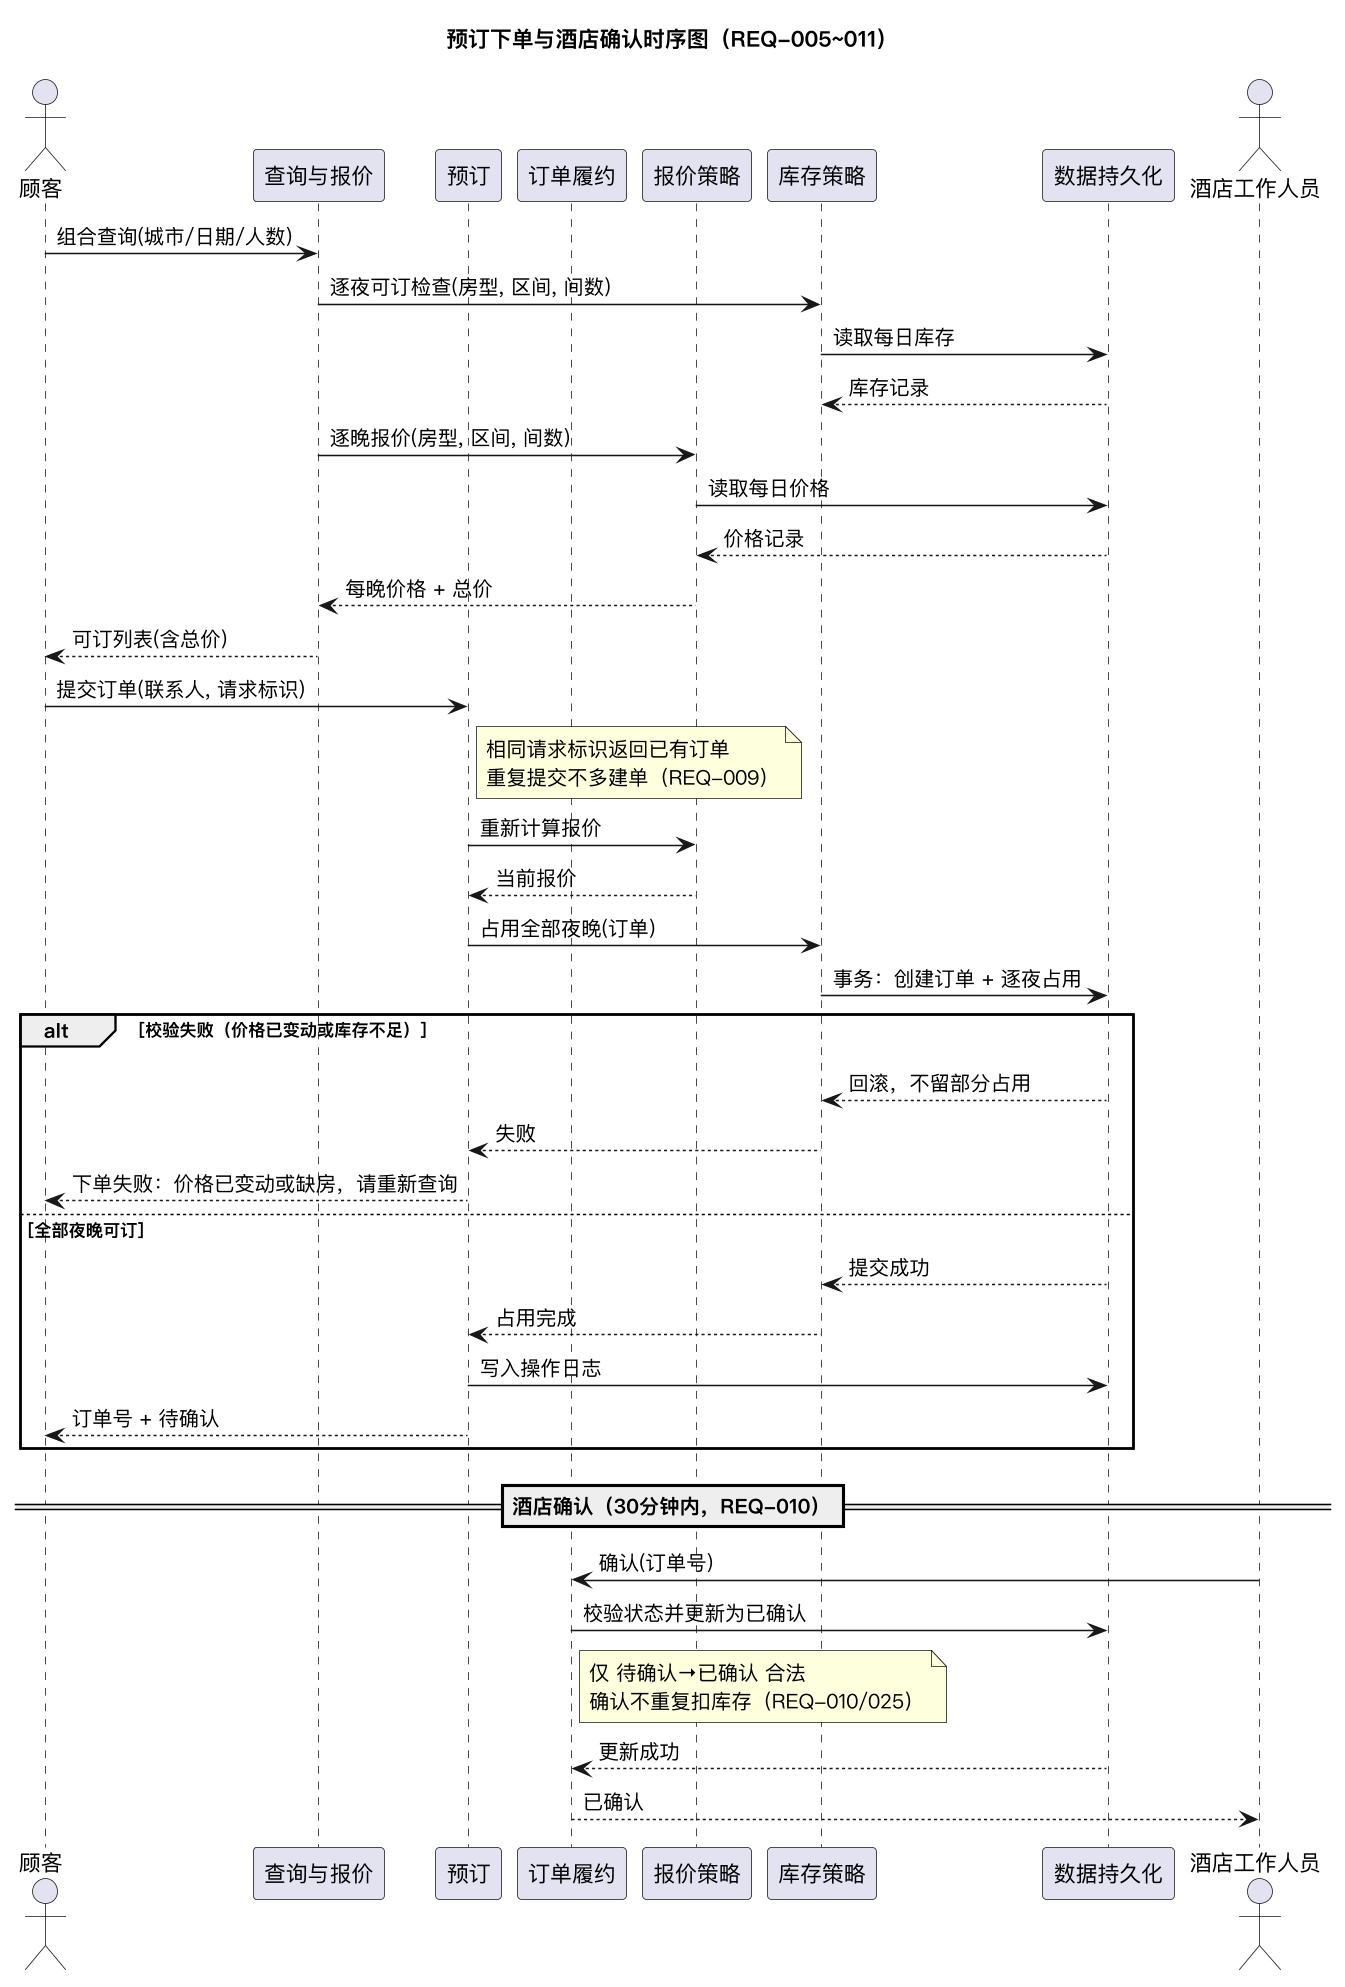

The diagram above was rendered by PlantUML. Its source (embedded in the PNG):
@startuml UML时序图
title 预订下单与酒店确认时序图（REQ-005~011）

skinparam dpi 150
skinparam defaultFontName "PingFang SC"

actor 顾客
participant "查询与报价" as Search
participant "预订" as Booking
participant "订单履约" as Fulfill
participant "报价策略" as Pricing
participant "库存策略" as Inventory
participant "数据持久化" as DB
actor "酒店工作人员" as Staff

顾客 -> Search : 组合查询(城市/日期/人数)
Search -> Inventory : 逐夜可订检查(房型, 区间, 间数)
Inventory -> DB : 读取每日库存
DB --> Inventory : 库存记录
Search -> Pricing : 逐晚报价(房型, 区间, 间数)
Pricing -> DB : 读取每日价格
DB --> Pricing : 价格记录
Pricing --> Search : 每晚价格 + 总价
Search --> 顾客 : 可订列表(含总价)

顾客 -> Booking : 提交订单(联系人, 请求标识)
note right of Booking : 相同请求标识返回已有订单\n重复提交不多建单（REQ-009）
Booking -> Pricing : 重新计算报价
Pricing --> Booking : 当前报价
Booking -> Inventory : 占用全部夜晚(订单)
Inventory -> DB : 事务：创建订单 + 逐夜占用

alt 校验失败（价格已变动或库存不足）
  DB --> Inventory : 回滚，不留部分占用
  Inventory --> Booking : 失败
  Booking --> 顾客 : 下单失败：价格已变动或缺房，请重新查询
else 全部夜晚可订
  DB --> Inventory : 提交成功
  Inventory --> Booking : 占用完成
  Booking -> DB : 写入操作日志
  Booking --> 顾客 : 订单号 + 待确认
end

== 酒店确认（30分钟内，REQ-010）==

Staff -> Fulfill : 确认(订单号)
Fulfill -> DB : 校验状态并更新为已确认
note right of Fulfill : 仅 待确认→已确认 合法\n确认不重复扣库存（REQ-010/025）
DB --> Fulfill : 更新成功
Fulfill --> Staff : 已确认

@enduml